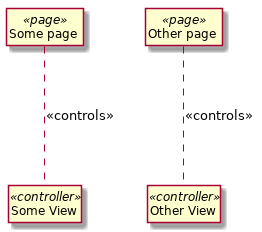

The diagram above was rendered by PlantUML. Its source (embedded in the PNG):
@startuml
hide circle
hide empty methods
hide empty attributes

class "Some page" as pg1 <<page>>
class "Other page" as pg2 <<page>>

class "Some View" as vw1 <<controller>>
class "Other View" as vw2 <<controller>>

pg1 -.- vw1: <<controls>>
pg2 -.- vw2: <<controls>>

@enduml